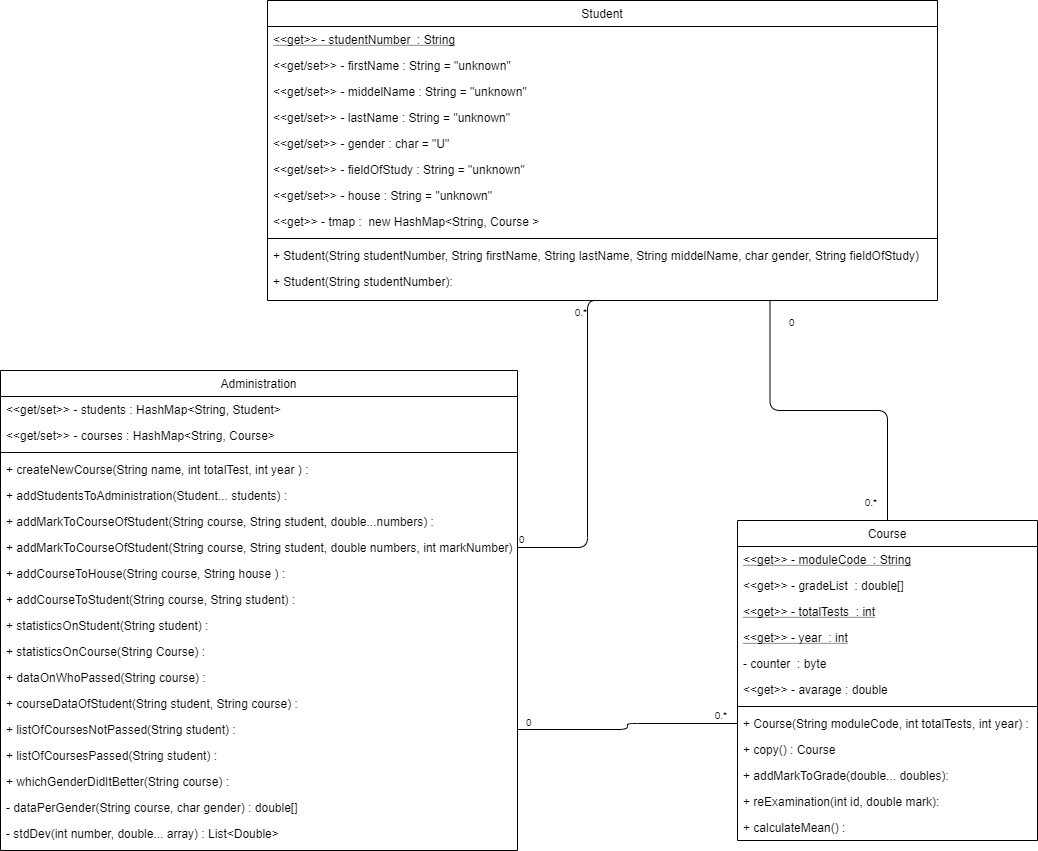

The diagram above was exported from draw.io. Its source (the exported page's mxGraphModel, read from the mxfile embedded in the PNG):
<mxGraphModel dx="1913" dy="1975" grid="1" gridSize="10" guides="1" tooltips="1" connect="1" arrows="1" fold="1" page="1" pageScale="1" pageWidth="827" pageHeight="1169" math="0" shadow="0">
  <root>
    <mxCell id="0" />
    <mxCell id="1" parent="0" />
    <mxCell id="77zTQp0hoZXYZz4UKSKF-1" value="Administration" style="swimlane;fontStyle=0;align=center;verticalAlign=top;childLayout=stackLayout;horizontal=1;startSize=26;horizontalStack=0;resizeParent=1;resizeLast=0;collapsible=1;marginBottom=0;rounded=0;shadow=0;strokeWidth=1;fontFamily=Helvetica;" parent="1" vertex="1">
      <mxGeometry x="-827" y="-590" width="517" height="480" as="geometry">
        <mxRectangle x="230" y="140" width="160" height="26" as="alternateBounds" />
      </mxGeometry>
    </mxCell>
    <mxCell id="77zTQp0hoZXYZz4UKSKF-2" value="&lt;&lt;get/set&gt;&gt; - students : HashMap&lt;String, Student&gt;" style="text;align=left;verticalAlign=top;spacingLeft=4;spacingRight=4;overflow=hidden;rotatable=0;points=[[0,0.5],[1,0.5]];portConstraint=eastwest;" parent="77zTQp0hoZXYZz4UKSKF-1" vertex="1">
      <mxGeometry y="26" width="517" height="26" as="geometry" />
    </mxCell>
    <mxCell id="77zTQp0hoZXYZz4UKSKF-3" value="&lt;&lt;get/set&gt;&gt; - courses : HashMap&lt;String, Course&gt; " style="text;align=left;verticalAlign=top;spacingLeft=4;spacingRight=4;overflow=hidden;rotatable=0;points=[[0,0.5],[1,0.5]];portConstraint=eastwest;rounded=0;shadow=0;html=0;" parent="77zTQp0hoZXYZz4UKSKF-1" vertex="1">
      <mxGeometry y="52" width="517" height="26" as="geometry" />
    </mxCell>
    <mxCell id="77zTQp0hoZXYZz4UKSKF-4" value="" style="line;html=1;strokeWidth=1;align=left;verticalAlign=middle;spacingTop=-1;spacingLeft=3;spacingRight=3;rotatable=0;labelPosition=right;points=[];portConstraint=eastwest;" parent="77zTQp0hoZXYZz4UKSKF-1" vertex="1">
      <mxGeometry y="78" width="517" height="8" as="geometry" />
    </mxCell>
    <mxCell id="77zTQp0hoZXYZz4UKSKF-5" value="+ createNewCourse(String name, int totalTest, int year ) :" style="text;align=left;verticalAlign=top;spacingLeft=4;spacingRight=4;overflow=hidden;rotatable=0;points=[[0,0.5],[1,0.5]];portConstraint=eastwest;" parent="77zTQp0hoZXYZz4UKSKF-1" vertex="1">
      <mxGeometry y="86" width="517" height="26" as="geometry" />
    </mxCell>
    <mxCell id="77zTQp0hoZXYZz4UKSKF-6" value="+ addStudentsToAdministration(Student... students) :" style="text;align=left;verticalAlign=top;spacingLeft=4;spacingRight=4;overflow=hidden;rotatable=0;points=[[0,0.5],[1,0.5]];portConstraint=eastwest;" parent="77zTQp0hoZXYZz4UKSKF-1" vertex="1">
      <mxGeometry y="112" width="517" height="26" as="geometry" />
    </mxCell>
    <mxCell id="77zTQp0hoZXYZz4UKSKF-7" value="+ addMarkToCourseOfStudent(String course, String student, double...numbers) :" style="text;align=left;verticalAlign=top;spacingLeft=4;spacingRight=4;overflow=hidden;rotatable=0;points=[[0,0.5],[1,0.5]];portConstraint=eastwest;" parent="77zTQp0hoZXYZz4UKSKF-1" vertex="1">
      <mxGeometry y="138" width="517" height="26" as="geometry" />
    </mxCell>
    <mxCell id="77zTQp0hoZXYZz4UKSKF-8" value="+ addMarkToCourseOfStudent(String course, String student, double numbers, int markNumber) :" style="text;align=left;verticalAlign=top;spacingLeft=4;spacingRight=4;overflow=hidden;rotatable=0;points=[[0,0.5],[1,0.5]];portConstraint=eastwest;" parent="77zTQp0hoZXYZz4UKSKF-1" vertex="1">
      <mxGeometry y="164" width="517" height="26" as="geometry" />
    </mxCell>
    <mxCell id="77zTQp0hoZXYZz4UKSKF-9" value="+ addCourseToHouse(String course, String house ) :" style="text;align=left;verticalAlign=top;spacingLeft=4;spacingRight=4;overflow=hidden;rotatable=0;points=[[0,0.5],[1,0.5]];portConstraint=eastwest;" parent="77zTQp0hoZXYZz4UKSKF-1" vertex="1">
      <mxGeometry y="190" width="517" height="26" as="geometry" />
    </mxCell>
    <mxCell id="77zTQp0hoZXYZz4UKSKF-10" value="+ addCourseToStudent(String course, String student) :" style="text;align=left;verticalAlign=top;spacingLeft=4;spacingRight=4;overflow=hidden;rotatable=0;points=[[0,0.5],[1,0.5]];portConstraint=eastwest;" parent="77zTQp0hoZXYZz4UKSKF-1" vertex="1">
      <mxGeometry y="216" width="517" height="26" as="geometry" />
    </mxCell>
    <mxCell id="77zTQp0hoZXYZz4UKSKF-11" value="+ statisticsOnStudent(String student) : " style="text;align=left;verticalAlign=top;spacingLeft=4;spacingRight=4;overflow=hidden;rotatable=0;points=[[0,0.5],[1,0.5]];portConstraint=eastwest;" parent="77zTQp0hoZXYZz4UKSKF-1" vertex="1">
      <mxGeometry y="242" width="517" height="26" as="geometry" />
    </mxCell>
    <mxCell id="77zTQp0hoZXYZz4UKSKF-12" value="+ statisticsOnCourse(String Course) :" style="text;align=left;verticalAlign=top;spacingLeft=4;spacingRight=4;overflow=hidden;rotatable=0;points=[[0,0.5],[1,0.5]];portConstraint=eastwest;" parent="77zTQp0hoZXYZz4UKSKF-1" vertex="1">
      <mxGeometry y="268" width="517" height="26" as="geometry" />
    </mxCell>
    <mxCell id="77zTQp0hoZXYZz4UKSKF-13" value="+ dataOnWhoPassed(String course) :" style="text;align=left;verticalAlign=top;spacingLeft=4;spacingRight=4;overflow=hidden;rotatable=0;points=[[0,0.5],[1,0.5]];portConstraint=eastwest;" parent="77zTQp0hoZXYZz4UKSKF-1" vertex="1">
      <mxGeometry y="294" width="517" height="26" as="geometry" />
    </mxCell>
    <mxCell id="77zTQp0hoZXYZz4UKSKF-14" value="+ courseDataOfStudent(String student, String course) :" style="text;align=left;verticalAlign=top;spacingLeft=4;spacingRight=4;overflow=hidden;rotatable=0;points=[[0,0.5],[1,0.5]];portConstraint=eastwest;" parent="77zTQp0hoZXYZz4UKSKF-1" vertex="1">
      <mxGeometry y="320" width="517" height="26" as="geometry" />
    </mxCell>
    <mxCell id="77zTQp0hoZXYZz4UKSKF-15" value="+ listOfCoursesNotPassed(String student) :" style="text;align=left;verticalAlign=top;spacingLeft=4;spacingRight=4;overflow=hidden;rotatable=0;points=[[0,0.5],[1,0.5]];portConstraint=eastwest;" parent="77zTQp0hoZXYZz4UKSKF-1" vertex="1">
      <mxGeometry y="346" width="517" height="26" as="geometry" />
    </mxCell>
    <mxCell id="77zTQp0hoZXYZz4UKSKF-16" value="+ listOfCoursesPassed(String student) :" style="text;align=left;verticalAlign=top;spacingLeft=4;spacingRight=4;overflow=hidden;rotatable=0;points=[[0,0.5],[1,0.5]];portConstraint=eastwest;" parent="77zTQp0hoZXYZz4UKSKF-1" vertex="1">
      <mxGeometry y="372" width="517" height="26" as="geometry" />
    </mxCell>
    <mxCell id="77zTQp0hoZXYZz4UKSKF-17" value="+ whichGenderDidItBetter(String course) :" style="text;align=left;verticalAlign=top;spacingLeft=4;spacingRight=4;overflow=hidden;rotatable=0;points=[[0,0.5],[1,0.5]];portConstraint=eastwest;" parent="77zTQp0hoZXYZz4UKSKF-1" vertex="1">
      <mxGeometry y="398" width="517" height="26" as="geometry" />
    </mxCell>
    <mxCell id="77zTQp0hoZXYZz4UKSKF-18" value="- dataPerGender(String course, char gender) : double[]" style="text;align=left;verticalAlign=top;spacingLeft=4;spacingRight=4;overflow=hidden;rotatable=0;points=[[0,0.5],[1,0.5]];portConstraint=eastwest;" parent="77zTQp0hoZXYZz4UKSKF-1" vertex="1">
      <mxGeometry y="424" width="517" height="26" as="geometry" />
    </mxCell>
    <mxCell id="77zTQp0hoZXYZz4UKSKF-19" value="- stdDev(int number, double... array) : List&lt;Double&gt;" style="text;align=left;verticalAlign=top;spacingLeft=4;spacingRight=4;overflow=hidden;rotatable=0;points=[[0,0.5],[1,0.5]];portConstraint=eastwest;" parent="77zTQp0hoZXYZz4UKSKF-1" vertex="1">
      <mxGeometry y="450" width="517" height="26" as="geometry" />
    </mxCell>
    <mxCell id="77zTQp0hoZXYZz4UKSKF-20" value="Student" style="swimlane;fontStyle=0;align=center;verticalAlign=top;childLayout=stackLayout;horizontal=1;startSize=26;horizontalStack=0;resizeParent=1;resizeLast=0;collapsible=1;marginBottom=0;rounded=0;shadow=0;strokeWidth=1;fontFamily=Helvetica;" parent="1" vertex="1">
      <mxGeometry x="-560" y="-960" width="670" height="300" as="geometry">
        <mxRectangle x="230" y="140" width="160" height="26" as="alternateBounds" />
      </mxGeometry>
    </mxCell>
    <mxCell id="77zTQp0hoZXYZz4UKSKF-21" value="&lt;&lt;get&gt;&gt; - studentNumber  : String" style="text;align=left;verticalAlign=top;spacingLeft=4;spacingRight=4;overflow=hidden;rotatable=0;points=[[0,0.5],[1,0.5]];portConstraint=eastwest;fontStyle=4" parent="77zTQp0hoZXYZz4UKSKF-20" vertex="1">
      <mxGeometry y="26" width="670" height="26" as="geometry" />
    </mxCell>
    <mxCell id="77zTQp0hoZXYZz4UKSKF-22" value="&lt;&lt;get/set&gt;&gt; - firstName : String = &quot;unknown&quot;" style="text;align=left;verticalAlign=top;spacingLeft=4;spacingRight=4;overflow=hidden;rotatable=0;points=[[0,0.5],[1,0.5]];portConstraint=eastwest;rounded=0;shadow=0;html=0;" parent="77zTQp0hoZXYZz4UKSKF-20" vertex="1">
      <mxGeometry y="52" width="670" height="26" as="geometry" />
    </mxCell>
    <mxCell id="77zTQp0hoZXYZz4UKSKF-24" value="&lt;&lt;get/set&gt;&gt; - middelName : String = &quot;unknown&quot;" style="text;align=left;verticalAlign=top;spacingLeft=4;spacingRight=4;overflow=hidden;rotatable=0;points=[[0,0.5],[1,0.5]];portConstraint=eastwest;" parent="77zTQp0hoZXYZz4UKSKF-20" vertex="1">
      <mxGeometry y="78" width="670" height="26" as="geometry" />
    </mxCell>
    <mxCell id="77zTQp0hoZXYZz4UKSKF-25" value="&lt;&lt;get/set&gt;&gt; - lastName : String = &quot;unknown&quot;" style="text;align=left;verticalAlign=top;spacingLeft=4;spacingRight=4;overflow=hidden;rotatable=0;points=[[0,0.5],[1,0.5]];portConstraint=eastwest;" parent="77zTQp0hoZXYZz4UKSKF-20" vertex="1">
      <mxGeometry y="104" width="670" height="26" as="geometry" />
    </mxCell>
    <mxCell id="77zTQp0hoZXYZz4UKSKF-26" value="&lt;&lt;get/set&gt;&gt; - gender : char = &quot;U&quot;" style="text;align=left;verticalAlign=top;spacingLeft=4;spacingRight=4;overflow=hidden;rotatable=0;points=[[0,0.5],[1,0.5]];portConstraint=eastwest;" parent="77zTQp0hoZXYZz4UKSKF-20" vertex="1">
      <mxGeometry y="130" width="670" height="26" as="geometry" />
    </mxCell>
    <mxCell id="77zTQp0hoZXYZz4UKSKF-27" value="&lt;&lt;get/set&gt;&gt; - fieldOfStudy : String = &quot;unknown&quot;" style="text;align=left;verticalAlign=top;spacingLeft=4;spacingRight=4;overflow=hidden;rotatable=0;points=[[0,0.5],[1,0.5]];portConstraint=eastwest;" parent="77zTQp0hoZXYZz4UKSKF-20" vertex="1">
      <mxGeometry y="156" width="670" height="26" as="geometry" />
    </mxCell>
    <mxCell id="77zTQp0hoZXYZz4UKSKF-28" value="&lt;&lt;get/set&gt;&gt; - house : String = &quot;unknown&quot;" style="text;align=left;verticalAlign=top;spacingLeft=4;spacingRight=4;overflow=hidden;rotatable=0;points=[[0,0.5],[1,0.5]];portConstraint=eastwest;" parent="77zTQp0hoZXYZz4UKSKF-20" vertex="1">
      <mxGeometry y="182" width="670" height="26" as="geometry" />
    </mxCell>
    <mxCell id="77zTQp0hoZXYZz4UKSKF-29" value="&lt;&lt;get&gt;&gt; - tmap :  new HashMap&lt;String, Course &gt;" style="text;align=left;verticalAlign=top;spacingLeft=4;spacingRight=4;overflow=hidden;rotatable=0;points=[[0,0.5],[1,0.5]];portConstraint=eastwest;" parent="77zTQp0hoZXYZz4UKSKF-20" vertex="1">
      <mxGeometry y="208" width="670" height="26" as="geometry" />
    </mxCell>
    <mxCell id="77zTQp0hoZXYZz4UKSKF-23" value="" style="line;html=1;strokeWidth=1;align=left;verticalAlign=middle;spacingTop=-1;spacingLeft=3;spacingRight=3;rotatable=0;labelPosition=right;points=[];portConstraint=eastwest;" parent="77zTQp0hoZXYZz4UKSKF-20" vertex="1">
      <mxGeometry y="234" width="670" height="8" as="geometry" />
    </mxCell>
    <mxCell id="77zTQp0hoZXYZz4UKSKF-30" value="+ Student(String studentNumber, String firstName, String lastName, String middelName, char gender, String fieldOfStudy)" style="text;align=left;verticalAlign=top;spacingLeft=4;spacingRight=4;overflow=hidden;rotatable=0;points=[[0,0.5],[1,0.5]];portConstraint=eastwest;" parent="77zTQp0hoZXYZz4UKSKF-20" vertex="1">
      <mxGeometry y="242" width="670" height="26" as="geometry" />
    </mxCell>
    <mxCell id="77zTQp0hoZXYZz4UKSKF-31" value="+ Student(String studentNumber):" style="text;align=left;verticalAlign=top;spacingLeft=4;spacingRight=4;overflow=hidden;rotatable=0;points=[[0,0.5],[1,0.5]];portConstraint=eastwest;" parent="77zTQp0hoZXYZz4UKSKF-20" vertex="1">
      <mxGeometry y="268" width="670" height="26" as="geometry" />
    </mxCell>
    <mxCell id="77zTQp0hoZXYZz4UKSKF-39" value="Course" style="swimlane;fontStyle=0;align=center;verticalAlign=top;childLayout=stackLayout;horizontal=1;startSize=26;horizontalStack=0;resizeParent=1;resizeLast=0;collapsible=1;marginBottom=0;rounded=0;shadow=0;strokeWidth=1;fontFamily=Helvetica;" parent="1" vertex="1">
      <mxGeometry x="-90" y="-440" width="300" height="320" as="geometry">
        <mxRectangle x="230" y="140" width="160" height="26" as="alternateBounds" />
      </mxGeometry>
    </mxCell>
    <mxCell id="77zTQp0hoZXYZz4UKSKF-40" value="&lt;&lt;get&gt;&gt; - moduleCode  : String" style="text;align=left;verticalAlign=top;spacingLeft=4;spacingRight=4;overflow=hidden;rotatable=0;points=[[0,0.5],[1,0.5]];portConstraint=eastwest;fontStyle=4" parent="77zTQp0hoZXYZz4UKSKF-39" vertex="1">
      <mxGeometry y="26" width="300" height="26" as="geometry" />
    </mxCell>
    <mxCell id="77zTQp0hoZXYZz4UKSKF-41" value="&lt;&lt;get&gt;&gt; - gradeList  : double[]" style="text;align=left;verticalAlign=top;spacingLeft=4;spacingRight=4;overflow=hidden;rotatable=0;points=[[0,0.5],[1,0.5]];portConstraint=eastwest;rounded=0;shadow=0;html=0;fontStyle=0" parent="77zTQp0hoZXYZz4UKSKF-39" vertex="1">
      <mxGeometry y="52" width="300" height="26" as="geometry" />
    </mxCell>
    <mxCell id="77zTQp0hoZXYZz4UKSKF-42" value="&lt;&lt;get&gt;&gt; - totalTests  : int" style="text;align=left;verticalAlign=top;spacingLeft=4;spacingRight=4;overflow=hidden;rotatable=0;points=[[0,0.5],[1,0.5]];portConstraint=eastwest;fontStyle=4" parent="77zTQp0hoZXYZz4UKSKF-39" vertex="1">
      <mxGeometry y="78" width="300" height="26" as="geometry" />
    </mxCell>
    <mxCell id="77zTQp0hoZXYZz4UKSKF-43" value="&lt;&lt;get&gt;&gt; - year  : int" style="text;align=left;verticalAlign=top;spacingLeft=4;spacingRight=4;overflow=hidden;rotatable=0;points=[[0,0.5],[1,0.5]];portConstraint=eastwest;fontStyle=4" parent="77zTQp0hoZXYZz4UKSKF-39" vertex="1">
      <mxGeometry y="104" width="300" height="26" as="geometry" />
    </mxCell>
    <mxCell id="77zTQp0hoZXYZz4UKSKF-44" value="- counter  : byte" style="text;align=left;verticalAlign=top;spacingLeft=4;spacingRight=4;overflow=hidden;rotatable=0;points=[[0,0.5],[1,0.5]];portConstraint=eastwest;" parent="77zTQp0hoZXYZz4UKSKF-39" vertex="1">
      <mxGeometry y="130" width="300" height="26" as="geometry" />
    </mxCell>
    <mxCell id="77zTQp0hoZXYZz4UKSKF-45" value="&lt;&lt;get&gt;&gt; - avarage : double" style="text;align=left;verticalAlign=top;spacingLeft=4;spacingRight=4;overflow=hidden;rotatable=0;points=[[0,0.5],[1,0.5]];portConstraint=eastwest;" parent="77zTQp0hoZXYZz4UKSKF-39" vertex="1">
      <mxGeometry y="156" width="300" height="26" as="geometry" />
    </mxCell>
    <mxCell id="77zTQp0hoZXYZz4UKSKF-48" value="" style="line;html=1;strokeWidth=1;align=left;verticalAlign=middle;spacingTop=-1;spacingLeft=3;spacingRight=3;rotatable=0;labelPosition=right;points=[];portConstraint=eastwest;" parent="77zTQp0hoZXYZz4UKSKF-39" vertex="1">
      <mxGeometry y="182" width="300" height="8" as="geometry" />
    </mxCell>
    <mxCell id="77zTQp0hoZXYZz4UKSKF-47" value="+ Course(String moduleCode, int totalTests, int year) :" style="text;align=left;verticalAlign=top;spacingLeft=4;spacingRight=4;overflow=hidden;rotatable=0;points=[[0,0.5],[1,0.5]];portConstraint=eastwest;" parent="77zTQp0hoZXYZz4UKSKF-39" vertex="1">
      <mxGeometry y="190" width="300" height="26" as="geometry" />
    </mxCell>
    <mxCell id="77zTQp0hoZXYZz4UKSKF-46" value="+ copy() : Course" style="text;align=left;verticalAlign=top;spacingLeft=4;spacingRight=4;overflow=hidden;rotatable=0;points=[[0,0.5],[1,0.5]];portConstraint=eastwest;" parent="77zTQp0hoZXYZz4UKSKF-39" vertex="1">
      <mxGeometry y="216" width="300" height="26" as="geometry" />
    </mxCell>
    <mxCell id="77zTQp0hoZXYZz4UKSKF-49" value="+ addMarkToGrade(double... doubles): " style="text;align=left;verticalAlign=top;spacingLeft=4;spacingRight=4;overflow=hidden;rotatable=0;points=[[0,0.5],[1,0.5]];portConstraint=eastwest;" parent="77zTQp0hoZXYZz4UKSKF-39" vertex="1">
      <mxGeometry y="242" width="300" height="26" as="geometry" />
    </mxCell>
    <mxCell id="77zTQp0hoZXYZz4UKSKF-50" value="+ reExamination(int id, double mark):" style="text;align=left;verticalAlign=top;spacingLeft=4;spacingRight=4;overflow=hidden;rotatable=0;points=[[0,0.5],[1,0.5]];portConstraint=eastwest;" parent="77zTQp0hoZXYZz4UKSKF-39" vertex="1">
      <mxGeometry y="268" width="300" height="26" as="geometry" />
    </mxCell>
    <mxCell id="77zTQp0hoZXYZz4UKSKF-51" value="+ calculateMean() :" style="text;align=left;verticalAlign=top;spacingLeft=4;spacingRight=4;overflow=hidden;rotatable=0;points=[[0,0.5],[1,0.5]];portConstraint=eastwest;" parent="77zTQp0hoZXYZz4UKSKF-39" vertex="1">
      <mxGeometry y="294" width="300" height="26" as="geometry" />
    </mxCell>
    <mxCell id="77zTQp0hoZXYZz4UKSKF-52" value="" style="endArrow=none;html=1;edgeStyle=orthogonalEdgeStyle;entryX=0;entryY=0.5;entryDx=0;entryDy=0;exitX=1;exitY=0.5;exitDx=0;exitDy=0;" parent="1" source="77zTQp0hoZXYZz4UKSKF-15" target="77zTQp0hoZXYZz4UKSKF-47" edge="1">
      <mxGeometry relative="1" as="geometry">
        <mxPoint x="-820" y="60" as="sourcePoint" />
        <mxPoint x="-660" y="60" as="targetPoint" />
      </mxGeometry>
    </mxCell>
    <mxCell id="77zTQp0hoZXYZz4UKSKF-53" value="0" style="resizable=0;html=1;align=left;verticalAlign=bottom;labelBackgroundColor=#ffffff;fontSize=10;" parent="77zTQp0hoZXYZz4UKSKF-52" connectable="0" vertex="1">
      <mxGeometry x="-1" relative="1" as="geometry">
        <mxPoint x="7" y="1" as="offset" />
      </mxGeometry>
    </mxCell>
    <mxCell id="77zTQp0hoZXYZz4UKSKF-54" value="0.*" style="resizable=0;html=1;align=right;verticalAlign=bottom;labelBackgroundColor=#ffffff;fontSize=10;" parent="77zTQp0hoZXYZz4UKSKF-52" connectable="0" vertex="1">
      <mxGeometry x="1" relative="1" as="geometry">
        <mxPoint x="-10" as="offset" />
      </mxGeometry>
    </mxCell>
    <mxCell id="77zTQp0hoZXYZz4UKSKF-55" value="" style="endArrow=none;html=1;edgeStyle=orthogonalEdgeStyle;entryX=0.5;entryY=1;entryDx=0;entryDy=0;exitX=1;exitY=0.5;exitDx=0;exitDy=0;" parent="1" source="77zTQp0hoZXYZz4UKSKF-8" target="77zTQp0hoZXYZz4UKSKF-20" edge="1">
      <mxGeometry relative="1" as="geometry">
        <mxPoint x="-820" y="60" as="sourcePoint" />
        <mxPoint x="-660" y="60" as="targetPoint" />
        <Array as="points">
          <mxPoint x="-240" y="-413" />
          <mxPoint x="-240" y="-660" />
        </Array>
      </mxGeometry>
    </mxCell>
    <mxCell id="77zTQp0hoZXYZz4UKSKF-56" value="0" style="resizable=0;html=1;align=left;verticalAlign=bottom;labelBackgroundColor=#ffffff;fontSize=10;" parent="77zTQp0hoZXYZz4UKSKF-55" connectable="0" vertex="1">
      <mxGeometry x="-1" relative="1" as="geometry" />
    </mxCell>
    <mxCell id="77zTQp0hoZXYZz4UKSKF-57" value="0.*" style="resizable=0;html=1;align=right;verticalAlign=bottom;labelBackgroundColor=#ffffff;fontSize=10;" parent="77zTQp0hoZXYZz4UKSKF-55" connectable="0" vertex="1">
      <mxGeometry x="1" relative="1" as="geometry">
        <mxPoint x="-15" y="20" as="offset" />
      </mxGeometry>
    </mxCell>
    <mxCell id="77zTQp0hoZXYZz4UKSKF-58" value="" style="endArrow=none;html=1;edgeStyle=orthogonalEdgeStyle;entryX=0.5;entryY=0;entryDx=0;entryDy=0;exitX=0.75;exitY=1;exitDx=0;exitDy=0;" parent="1" source="77zTQp0hoZXYZz4UKSKF-20" target="77zTQp0hoZXYZz4UKSKF-39" edge="1">
      <mxGeometry relative="1" as="geometry">
        <mxPoint x="-820" y="-90" as="sourcePoint" />
        <mxPoint x="-660" y="-90" as="targetPoint" />
      </mxGeometry>
    </mxCell>
    <mxCell id="77zTQp0hoZXYZz4UKSKF-59" value="0" style="resizable=0;html=1;align=left;verticalAlign=bottom;labelBackgroundColor=#ffffff;fontSize=10;" parent="77zTQp0hoZXYZz4UKSKF-58" connectable="0" vertex="1">
      <mxGeometry x="-1" relative="1" as="geometry">
        <mxPoint x="17.5" y="30" as="offset" />
      </mxGeometry>
    </mxCell>
    <mxCell id="77zTQp0hoZXYZz4UKSKF-60" value="0.*" style="resizable=0;html=1;align=right;verticalAlign=bottom;labelBackgroundColor=#ffffff;fontSize=10;" parent="77zTQp0hoZXYZz4UKSKF-58" connectable="0" vertex="1">
      <mxGeometry x="1" relative="1" as="geometry">
        <mxPoint x="-10" y="-10.5" as="offset" />
      </mxGeometry>
    </mxCell>
  </root>
</mxGraphModel>